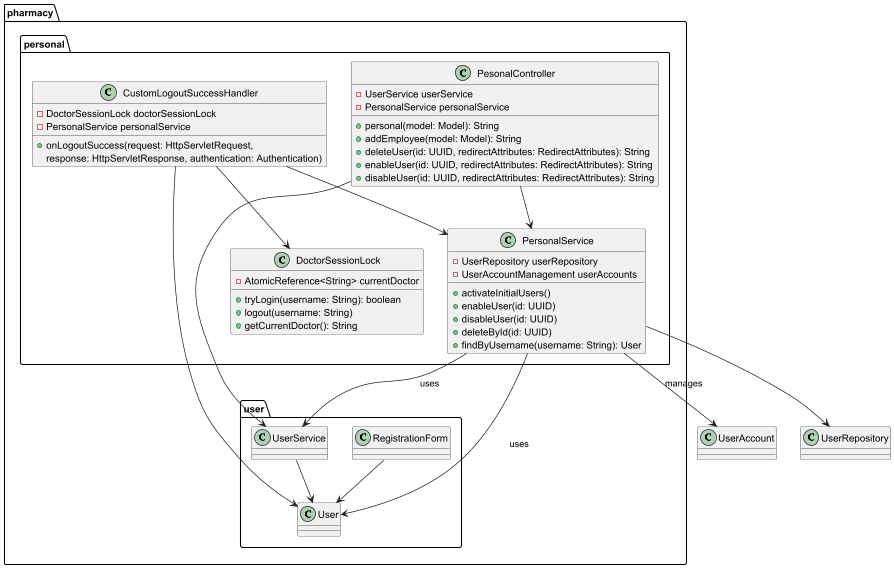

The diagram above was rendered by PlantUML. Its source (embedded in the PNG):
@startuml


package pharmacy.personal {

  class PersonalService {
      - UserRepository userRepository
      - UserAccountManagement userAccounts
      + activateInitialUsers()
      + enableUser(id: UUID)
      + disableUser(id: UUID)
      + deleteById(id: UUID)
      + findByUsername(username: String): User
  }

  class PesonalController {
    - UserService userService
    - PersonalService personalService
    + personal(model: Model): String
    + addEmployee(model: Model): String
    + deleteUser(id: UUID, redirectAttributes: RedirectAttributes): String
    + enableUser(id: UUID, redirectAttributes: RedirectAttributes): String
    + disableUser(id: UUID, redirectAttributes: RedirectAttributes): String
  }

  class DoctorSessionLock {
    - AtomicReference<String> currentDoctor
    + tryLogin(username: String): boolean
    + logout(username: String)
    + getCurrentDoctor(): String
  }

  class CustomLogoutSuccessHandler {
    - DoctorSessionLock doctorSessionLock
    - PersonalService personalService
    + onLogoutSuccess(request: HttpServletRequest,
    response: HttpServletResponse, authentication: Authentication)
  }
}

package pharmacy.user {

  class RegistrationForm {

  }

  class User {

  }

  class UserService {

  }
}

PersonalService --> User : uses
PersonalService --> UserAccount : manages
PersonalService --> UserRepository
PersonalService --> UserService : uses

PesonalController --> PersonalService
PesonalController --> UserService

RegistrationForm --> User
UserService --> User

CustomLogoutSuccessHandler --> DoctorSessionLock
CustomLogoutSuccessHandler --> PersonalService
CustomLogoutSuccessHandler --> User

@enduml